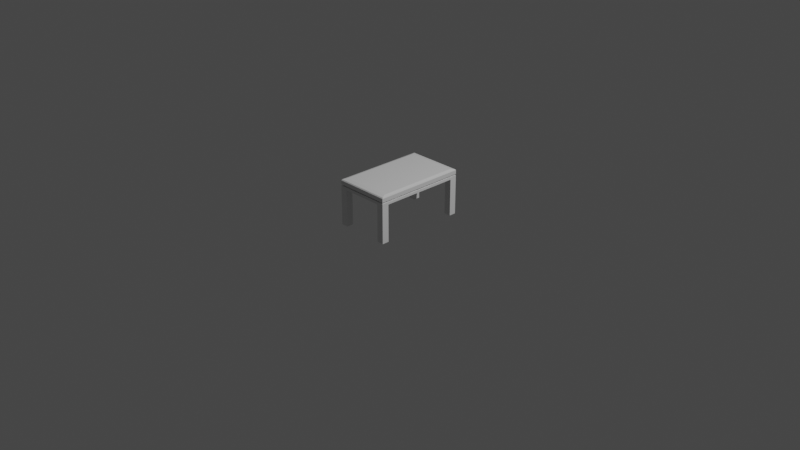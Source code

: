 # Source: Stocki-Einstufig.blend  (saved by Blender 2.80.75; exported with 4.5.12 LTS)
import bpy
from mathutils import Matrix  # noqa: F401  (used for matrix-valued properties, if any)

bpy.ops.wm.read_factory_settings(use_empty=True)
scene = bpy.context.scene
scene.name = 'Scene'

# ---- collections
col_collection = bpy.data.collections.new('Collection'); scene.collection.children.link(col_collection)

# ---- materials (node trees are filled in below, after node groups)
mat_material = bpy.data.materials.new('Material')
mat_material.alpha_threshold = 0.0
mat_material.use_transparent_shadow = False
mat_material.line_color = (0.0, 0.0, 0.0, 1.0)

# ---- material node trees
mat_material.use_nodes = True; mat_material.node_tree.nodes.clear()
_N = mat_material.node_tree.nodes; _L = mat_material.node_tree.links
n0 = _N.new('ShaderNodeOutputMaterial'); n0.name = 'Material Output'; n0.location = (300, 300)
n1 = _N.new('ShaderNodeBsdfPrincipled'); n1.name = 'Principled BSDF'; n1.location = (10, 300)
n1.distribution = 'GGX'
n1.subsurface_method = 'BURLEY'
n1.inputs[2].default_value = 0.4
n1.inputs[3].default_value = 1.45
n1.inputs[27].default_value = (0.0, 0.0, 0.0, 1.0)
n1.inputs[28].default_value = 1.0
_L.new(n1.outputs[0], n0.inputs[0])
n0.is_active_output = True

# ---- world
world_world = bpy.data.worlds.new('World'); scene.world = world_world
world_world.use_nodes = True; world_world.node_tree.nodes.clear()
_N = world_world.node_tree.nodes; _L = world_world.node_tree.links
n0 = _N.new('ShaderNodeOutputWorld'); n0.name = 'World Output'; n0.location = (300, 300)
n1 = _N.new('ShaderNodeBackground'); n1.name = 'Background'; n1.location = (10, 300)
n1.inputs[0].default_value = (0.05088, 0.05088, 0.05088, 1.0)
_L.new(n1.outputs[0], n0.inputs[0])
n0.is_active_output = True
world_world.color = (0.05088, 0.05088, 0.05088)
world_world.use_sun_shadow = False
world_world.sun_shadow_jitter_overblur = 0.0

# ---- cameras
cam_camera = bpy.data.cameras.new('Camera')
cam_camera.clip_end = 100.0
cam_camera.ortho_scale = 7.314

# ---- lights
light_light = bpy.data.lights.new('Light', 'POINT')
light_light.transmission_factor = 0.0
light_light.energy = 1000.0
light_light.shadow_soft_size = 0.1
light_light.shadow_maximum_resolution = 0.006
light_light.use_absolute_resolution = True

# ---- meshes
me_cube = bpy.data.meshes.new('Cube')
me_cube.from_pydata([(0.8961, 0.8961, 1.0), (1.0, 1.0, -1.0), (0.8961, -0.896, 1.0), (1.0, -1.0, -1.0), (-0.8961, 0.8961, 1.0), (-1.0, 1.0, -1.0), (-0.8961, -0.896, 1.0), (-1.0, -1.0, -1.0), (-0.75, 1.0, -1.0), (-0.672, -0.896, 1.0), (-0.75, -1.0, -1.0), (-0.672, 0.8961, 1.0), (0.75, -1.0, -1.0), (0.672, 0.8961, 1.0), (0.75, 1.0, -1.0), (0.672, -0.896, 1.0), (-1.0, -0.848, -1.0), (0.8961, -0.7598, 1.0), (-0.8961, -0.7598, 1.0), (1.0, -0.848, -1.0), (-0.75, -0.848, -1.0), (0.75, -0.848, -1.0), (-0.8961, 0.7617, 1.0), (1.0, 0.85, -1.0), (-1.0, 0.85, -1.0), (0.8961, 0.7617, 1.0), (-0.75, 0.85, -1.0), (0.75, 0.85, -1.0), (-0.9396, -0.9395, -0.4), (1.0, 0.85, -4.952), (0.9396, 0.9396, -0.4), (-1.0, -0.848, -9.0), (-1.0, -1.0, -9.0), (-0.75, 1.0, -9.0), (-1.0, 1.0, -9.0), (0.75, -1.0, -9.0), (1.0, -1.0, -9.0), (1.0, 0.85, -9.0), (1.0, 1.0, -9.0), (-0.75, -1.0, -9.0), (-0.75, -0.848, -9.0), (0.75, 1.0, -9.0), (0.75, -0.848, -9.0), (1.0, -0.848, -9.0), (-1.0, 0.85, -9.0), (-0.75, 0.85, -9.0), (0.75, 0.85, -9.0), (1.917, 0.85, -9.0), (1.0, 0.85, -4.47), (1.0, -1.0, -4.47), (1.006, -0.9915, -4.435), (0.9396, -0.9395, -0.4), (-0.9396, 0.9396, -0.4), (-0.7047, 0.9396, -0.4), (-0.7047, -0.9395, -0.4), (0.7047, -0.9395, -0.4), (0.7047, 0.9396, -0.4), (0.9396, -0.7967, -0.4), (-0.9396, -0.7967, -0.4), (0.9396, 0.7986, -0.4), (-0.9396, 0.7986, -0.4), (1.0, 1.0, -0.4456), (1.0, -1.0, -0.4456), (-1.0, 1.0, -0.4456), (-1.0, -1.0, -0.4456), (-0.75, 1.0, -0.4456), (-0.75, -1.0, -0.4456), (0.75, -1.0, -0.4456), (0.75, 1.0, -0.4456), (1.0, -0.848, -0.4456), (-1.0, -0.848, -0.4456), (1.0, 0.85, -0.4456), (-1.0, 0.85, -0.4456), (-0.9868, -0.9868, -0.2949), (0.9868, 0.9868, -0.2949), (0.7401, 0.9868, -0.2949), (0.7401, -0.9868, -0.2949), (-0.7401, -0.9868, -0.2949), (0.9868, -0.8368, -0.2949), (-0.9868, 0.9868, -0.2949), (-0.7401, 0.9868, -0.2949), (0.9868, -0.9868, -0.2949), (-0.9868, -0.8368, -0.2949), (0.9868, 0.8388, -0.2949), (-0.9868, 0.8388, -0.2949), (-1.0, -1.0, -0.1728), (1.0, 1.0, -0.1728), (0.75, 1.0, -0.1728), (0.75, -1.0, -0.1728), (-0.75, -1.0, -0.1728), (1.0, -0.848, -0.1728), (-1.0, 1.0, -0.1728), (-0.75, 1.0, -0.1728), (1.0, -1.0, -0.1728), (-1.0, -0.848, -0.1728), (1.0, 0.85, -0.1728), (-1.0, 0.85, -0.1728), (-0.9829, -0.9828, 0.841), (0.9829, 0.9829, 0.841), (0.7371, 0.9829, 0.841), (0.7371, -0.9828, 0.841), (-0.7371, -0.9828, 0.841), (0.9829, -0.8335, 0.841), (-0.9829, 0.9829, 0.841), (-0.7371, 0.9829, 0.841), (0.9829, -0.9828, 0.841), (-0.9829, -0.8335, 0.841), (0.9829, 0.8354, 0.841), (-0.9829, 0.8354, 0.841), (1.0, 1.0, 0.6484), (0.75, 1.0, 0.6484), (0.75, -1.0, 0.6484), (-0.75, -1.0, 0.6484), (1.0, -0.848, 0.6484), (-1.0, 1.0, 0.6484), (-0.75, 1.0, 0.6484), (1.0, -1.0, 0.6484), (-1.0, -0.848, 0.6484), (1.0, 0.85, 0.6484), (-1.0, 0.85, 0.6484), (-1.0, -1.0, 0.6484)], [(48, 29), (49, 50)], [(101, 9, 6, 97), (108, 22, 4, 103), (3, 12, 35, 36), (102, 17, 2, 105), (99, 13, 0, 98), (62, 51, 55, 67), (103, 4, 11, 104), (23, 27, 46, 37), (100, 15, 9, 101), (105, 2, 15, 100), (104, 11, 13, 99), (20, 21, 12, 10), (26, 27, 21, 20), (24, 26, 20, 16), (107, 25, 17, 102), (27, 23, 19, 21), (97, 6, 18, 106), (7, 16, 31, 32), (98, 0, 25, 107), (14, 1, 38, 41), (9, 15, 2, 17, 25, 0, 13, 11, 4, 22, 18, 6), (8, 14, 27, 26), (106, 18, 22, 108), (70, 58, 60, 72), (65, 53, 56, 68), (71, 59, 57, 69), (67, 55, 54, 66), (64, 28, 58, 70), (61, 30, 59, 71), (42, 43, 36, 35), (31, 40, 39, 32), (41, 38, 37, 46), (34, 33, 45, 44), (19, 3, 36, 43), (24, 5, 34, 44), (5, 8, 33, 34), (16, 20, 40, 31), (20, 10, 39, 40), (26, 24, 44, 45), (8, 26, 45, 33), (21, 19, 43, 42), (1, 23, 37, 38), (12, 21, 42, 35), (27, 14, 41, 46), (10, 7, 32, 39), (63, 52, 53, 65), (68, 56, 30, 61), (69, 57, 51, 62), (72, 60, 52, 63), (66, 54, 28, 64), (10, 66, 64, 7), (24, 72, 63, 5), (19, 69, 62, 3), (14, 68, 61, 1), (5, 63, 65, 8), (1, 61, 71, 23), (7, 64, 70, 16), (12, 67, 66, 10), (23, 71, 69, 19), (8, 65, 68, 14), (16, 70, 72, 24), (3, 62, 67, 12), (58, 82, 84, 60), (30, 74, 83, 59), (28, 73, 82, 58), (59, 83, 78, 57), (53, 80, 75, 56), (51, 81, 76, 55), (55, 76, 77, 54), (52, 79, 80, 53), (56, 75, 74, 30), (57, 78, 81, 51), (60, 84, 79, 52), (54, 77, 73, 28), (82, 94, 96, 84), (74, 86, 95, 83), (73, 85, 94, 82), (83, 95, 90, 78), (80, 92, 87, 75), (81, 93, 88, 76), (76, 88, 89, 77), (79, 91, 92, 80), (75, 87, 86, 74), (78, 90, 93, 81), (84, 96, 91, 79), (77, 89, 85, 73), (117, 106, 108, 119), (109, 98, 107, 118), (120, 97, 106, 117), (118, 107, 102, 113), (115, 104, 99, 110), (116, 105, 100, 111), (111, 100, 101, 112), (114, 103, 104, 115), (110, 99, 98, 109), (113, 102, 105, 116), (119, 108, 103, 114), (112, 101, 97, 120), (89, 112, 120, 85), (96, 119, 114, 91), (90, 113, 116, 93), (87, 110, 109, 86), (91, 114, 115, 92), (88, 111, 112, 89), (93, 116, 111, 88), (92, 115, 110, 87), (95, 118, 113, 90), (85, 120, 117, 94), (86, 109, 118, 95), (94, 117, 119, 96)])
_uv = me_cube.uv_layers.new(name='UVMap')
_uv.uv.foreach_set('vector', [0.6047, 0.4914, 0.625, 0.4914, 0.625, 0.5, 0.6047, 0.5, 0.6047, 0.7358, 0.625, 0.7358, 0.625, 0.75, 0.6047, 0.75, 0.375, 0.25, 0.375, 0.2755, 0.375, 0.2755, 0.375, 0.25, 0.3547, 0.7434, 0.375, 0.7434, 0.375, 0.75, 0.3547, 0.75, 0.8547, 0.7245, 0.875, 0.7245, 0.875, 0.75, 0.8547, 0.75, 0.4406, 0.25, 0.446, 0.25, 0.446, 0.2755, 0.4406, 0.2755, 0.8547, 0.5, 0.875, 0.5, 0.875, 0.5086, 0.8547, 0.5086, 0.625, 0.7642, 0.5995, 0.7642, 0.5995, 0.7642, 0.625, 0.7642, 0.6047, 0.2755, 0.625, 0.2755, 0.625, 0.4914, 0.6047, 0.4914, 0.6047, 0.25, 0.625, 0.25, 0.625, 0.2755, 0.6047, 0.2755, 0.8547, 0.5086, 0.875, 0.5086, 0.875, 0.7245, 0.8547, 0.7245, 0.3836, 0.9934, 0.5995, 0.9934, 0.5995, 1.0, 0.3836, 1.0, 0.3836, 0.7642, 0.5995, 0.7642, 0.5995, 0.9934, 0.3836, 0.9934, 0.375, 0.7642, 0.3836, 0.7642, 0.3836, 0.9934, 0.375, 0.9934, 0.3547, 0.5142, 0.375, 0.5142, 0.375, 0.7434, 0.3547, 0.7434, 0.5995, 0.7642, 0.625, 0.7642, 0.625, 0.9934, 0.5995, 0.9934, 0.6047, 0.5, 0.625, 0.5, 0.625, 0.5066, 0.6047, 0.5066, 0.375, 0.5, 0.375, 0.5066, 0.375, 0.5066, 0.375, 0.5, 0.3547, 0.5, 0.375, 0.5, 0.375, 0.5142, 0.3547, 0.5142, 0.625, 0.7245, 0.625, 0.75, 0.625, 0.75, 0.625, 0.7245, 0.625, 0.4914, 0.625, 0.2755, 0.625, 0.25, 0.375, 0.7434, 0.375, 0.5142, 0.375, 0.5, 0.875, 0.7245, 0.875, 0.5086, 0.875, 0.5, 0.625, 0.7358, 0.625, 0.5066, 0.625, 0.5, 0.3836, 0.75, 0.5995, 0.75, 0.5995, 0.7642, 0.3836, 0.7642, 0.6047, 0.5066, 0.625, 0.5066, 0.625, 0.7358, 0.6047, 0.7358, 0.4406, 0.5066, 0.446, 0.5066, 0.446, 0.7358, 0.4406, 0.7358, 0.6906, 0.5086, 0.696, 0.5086, 0.696, 0.7245, 0.6906, 0.7245, 0.1906, 0.5142, 0.196, 0.5142, 0.196, 0.7434, 0.1906, 0.7434, 0.4406, 0.2755, 0.446, 0.2755, 0.446, 0.4914, 0.4406, 0.4914, 0.4406, 0.5, 0.446, 0.5, 0.446, 0.5066, 0.4406, 0.5066, 0.1906, 0.5, 0.196, 0.5, 0.196, 0.5142, 0.1906, 0.5142, 0.5995, 0.9934, 0.625, 0.9934, 0.625, 1.0, 0.5995, 1.0, 0.375, 0.9934, 0.3836, 0.9934, 0.3836, 1.0, 0.375, 1.0, 0.5995, 0.75, 0.625, 0.75, 0.625, 0.7642, 0.5995, 0.7642, 0.375, 0.75, 0.3836, 0.75, 0.3836, 0.7642, 0.375, 0.7642, 0.125, 0.7434, 0.125, 0.75, 0.125, 0.75, 0.125, 0.7434, 0.375, 0.7358, 0.375, 0.75, 0.375, 0.75, 0.375, 0.7358, 0.625, 0.5, 0.625, 0.5086, 0.625, 0.5086, 0.625, 0.5, 0.375, 0.9934, 0.3836, 0.9934, 0.3836, 0.9934, 0.375, 0.9934, 0.3836, 0.9934, 0.3836, 1.0, 0.3836, 1.0, 0.3836, 0.9934, 0.3836, 0.7642, 0.375, 0.7642, 0.375, 0.7642, 0.3836, 0.7642, 0.3836, 0.75, 0.3836, 0.7642, 0.3836, 0.7642, 0.3836, 0.75, 0.5995, 0.9934, 0.625, 0.9934, 0.625, 0.9934, 0.5995, 0.9934, 0.125, 0.5, 0.125, 0.5142, 0.125, 0.5142, 0.125, 0.5, 0.5995, 1.0, 0.5995, 0.9934, 0.5995, 0.9934, 0.5995, 1.0, 0.5995, 0.7642, 0.5995, 0.75, 0.5995, 0.75, 0.5995, 0.7642, 0.375, 0.4914, 0.375, 0.5, 0.375, 0.5, 0.375, 0.4914, 0.6906, 0.5, 0.696, 0.5, 0.696, 0.5086, 0.6906, 0.5086, 0.6906, 0.7245, 0.696, 0.7245, 0.696, 0.75, 0.6906, 0.75, 0.1906, 0.7434, 0.196, 0.7434, 0.196, 0.75, 0.1906, 0.75, 0.4406, 0.7358, 0.446, 0.7358, 0.446, 0.75, 0.4406, 0.75, 0.4406, 0.4914, 0.446, 0.4914, 0.446, 0.5, 0.4406, 0.5, 0.375, 0.4914, 0.4406, 0.4914, 0.4406, 0.5, 0.375, 0.5, 0.375, 0.7358, 0.4406, 0.7358, 0.4406, 0.75, 0.375, 0.75, 0.125, 0.7434, 0.1906, 0.7434, 0.1906, 0.75, 0.125, 0.75, 0.625, 0.7245, 0.6906, 0.7245, 0.6906, 0.75, 0.625, 0.75, 0.625, 0.5, 0.6906, 0.5, 0.6906, 0.5086, 0.625, 0.5086, 0.125, 0.5, 0.1906, 0.5, 0.1906, 0.5142, 0.125, 0.5142, 0.375, 0.5, 0.4406, 0.5, 0.4406, 0.5066, 0.375, 0.5066, 0.375, 0.2755, 0.4406, 0.2755, 0.4406, 0.4914, 0.375, 0.4914, 0.125, 0.5142, 0.1906, 0.5142, 0.1906, 0.7434, 0.125, 0.7434, 0.625, 0.5086, 0.6906, 0.5086, 0.6906, 0.7245, 0.625, 0.7245, 0.375, 0.5066, 0.4406, 0.5066, 0.4406, 0.7358, 0.375, 0.7358, 0.375, 0.25, 0.4406, 0.25, 0.4406, 0.2755, 0.375, 0.2755, 0.446, 0.5066, 0.4594, 0.5066, 0.4594, 0.7358, 0.446, 0.7358, 0.196, 0.5, 0.2094, 0.5, 0.2094, 0.5142, 0.196, 0.5142, 0.446, 0.5, 0.4594, 0.5, 0.4594, 0.5066, 0.446, 0.5066, 0.196, 0.5142, 0.2094, 0.5142, 0.2094, 0.7434, 0.196, 0.7434, 0.696, 0.5086, 0.7094, 0.5086, 0.7094, 0.7245, 0.696, 0.7245, 0.446, 0.25, 0.4594, 0.25, 0.4594, 0.2755, 0.446, 0.2755, 0.446, 0.2755, 0.4594, 0.2755, 0.4594, 0.4914, 0.446, 0.4914, 0.696, 0.5, 0.7094, 0.5, 0.7094, 0.5086, 0.696, 0.5086, 0.696, 0.7245, 0.7094, 0.7245, 0.7094, 0.75, 0.696, 0.75, 0.196, 0.7434, 0.2094, 0.7434, 0.2094, 0.75, 0.196, 0.75, 0.446, 0.7358, 0.4594, 0.7358, 0.4594, 0.75, 0.446, 0.75, 0.446, 0.4914, 0.4594, 0.4914, 0.4594, 0.5, 0.446, 0.5, 0.4594, 0.5066, 0.475, 0.5066, 0.475, 0.7358, 0.4594, 0.7358, 0.2094, 0.5, 0.225, 0.5, 0.225, 0.5142, 0.2094, 0.5142, 0.4594, 0.5, 0.475, 0.5, 0.475, 0.5066, 0.4594, 0.5066, 0.2094, 0.5142, 0.225, 0.5142, 0.225, 0.7434, 0.2094, 0.7434, 0.7094, 0.5086, 0.725, 0.5086, 0.725, 0.7245, 0.7094, 0.7245, 0.4594, 0.25, 0.475, 0.25, 0.475, 0.2755, 0.4594, 0.2755, 0.4594, 0.2755, 0.475, 0.2755, 0.475, 0.4914, 0.4594, 0.4914, 0.7094, 0.5, 0.725, 0.5, 0.725, 0.5086, 0.7094, 0.5086, 0.7094, 0.7245, 0.725, 0.7245, 0.725, 0.75, 0.7094, 0.75, 0.2094, 0.7434, 0.225, 0.7434, 0.225, 0.75, 0.2094, 0.75, 0.4594, 0.7358, 0.475, 0.7358, 0.475, 0.75, 0.4594, 0.75, 0.4594, 0.4914, 0.475, 0.4914, 0.475, 0.5, 0.4594, 0.5, 0.58, 0.5066, 0.6047, 0.5066, 0.6047, 0.7358, 0.58, 0.7358, 0.33, 0.5, 0.3547, 0.5, 0.3547, 0.5142, 0.33, 0.5142, 0.58, 0.5, 0.6047, 0.5, 0.6047, 0.5066, 0.58, 0.5066, 0.33, 0.5142, 0.3547, 0.5142, 0.3547, 0.7434, 0.33, 0.7434, 0.83, 0.5086, 0.8547, 0.5086, 0.8547, 0.7245, 0.83, 0.7245, 0.58, 0.25, 0.6047, 0.25, 0.6047, 0.2755, 0.58, 0.2755, 0.58, 0.2755, 0.6047, 0.2755, 0.6047, 0.4914, 0.58, 0.4914, 0.83, 0.5, 0.8547, 0.5, 0.8547, 0.5086, 0.83, 0.5086, 0.83, 0.7245, 0.8547, 0.7245, 0.8547, 0.75, 0.83, 0.75, 0.33, 0.7434, 0.3547, 0.7434, 0.3547, 0.75, 0.33, 0.75, 0.58, 0.7358, 0.6047, 0.7358, 0.6047, 0.75, 0.58, 0.75, 0.58, 0.4914, 0.6047, 0.4914, 0.6047, 0.5, 0.58, 0.5, 0.475, 0.4914, 0.58, 0.4914, 0.58, 0.5, 0.475, 0.5, 0.475, 0.7358, 0.58, 0.7358, 0.58, 0.75, 0.475, 0.75, 0.225, 0.7434, 0.33, 0.7434, 0.33, 0.75, 0.225, 0.75, 0.725, 0.7245, 0.83, 0.7245, 0.83, 0.75, 0.725, 0.75, 0.725, 0.5, 0.83, 0.5, 0.83, 0.5086, 0.725, 0.5086, 0.475, 0.2755, 0.58, 0.2755, 0.58, 0.4914, 0.475, 0.4914, 0.475, 0.25, 0.58, 0.25, 0.58, 0.2755, 0.475, 0.2755, 0.725, 0.5086, 0.83, 0.5086, 0.83, 0.7245, 0.725, 0.7245, 0.225, 0.5142, 0.33, 0.5142, 0.33, 0.7434, 0.225, 0.7434, 0.475, 0.5, 0.58, 0.5, 0.58, 0.5066, 0.475, 0.5066, 0.225, 0.5, 0.33, 0.5, 0.33, 0.5142, 0.225, 0.5142, 0.475, 0.5066, 0.58, 0.5066, 0.58, 0.7358, 0.475, 0.7358])
me_cube.materials.append(mat_material)
me_cube.use_remesh_preserve_volume = False
me_cube.use_remesh_preserve_attributes = False
me_cube.use_mirror_vertex_groups = False
me_cube.update()

# ---- objects
ob_cube = bpy.data.objects.new('Cube', me_cube)
ob_light = bpy.data.objects.new('Light', light_light)
ob_camera = bpy.data.objects.new('Camera', cam_camera)

# ---- transforms, parenting, visibility, modifiers, constraints
ob_cube.location = (0.0, 0.0, 0.45)
ob_cube.scale = (0.3, 0.5, 0.05)
ob_cube.lock_rotations_4d = False
ob_cube.empty_display_type = 'ARROWS'
ob_cube.lineart.crease_threshold = 0.0
ob_light.location = (4.076, 1.005, 5.904)
ob_light.rotation_euler = (0.6503, 0.05522, 1.866)
ob_light.lock_rotations_4d = False
ob_light.empty_display_type = 'ARROWS'
ob_light.color = (0.0, 0.0, 0.0, 0.0)
ob_light.lineart.crease_threshold = 0.0
ob_camera.location = (7.359, -6.926, 4.958)
ob_camera.rotation_euler = (1.109, 0.0, 0.8149)
ob_camera.lock_rotations_4d = False
ob_camera.empty_display_type = 'ARROWS'
ob_camera.color = (0.0, 0.0, 0.0, 0.0)
ob_camera.display_type = 'WIRE'
ob_camera.lineart.crease_threshold = 0.0

# ---- collection membership
col_collection.objects.link(ob_cube)
col_collection.objects.link(ob_light)
col_collection.objects.link(ob_camera)

# ---- scene / render settings (as saved in the file)
scene.camera = ob_camera
scene.frame_start = 1; scene.frame_end = 250; scene.frame_set(1)
scene.render.engine = 'BLENDER_EEVEE_NEXT'
scene.cycles.use_denoising = False
scene.cycles.samples = 128
scene.cycles.sampling_pattern = 'TABULATED_SOBOL'
scene.cycles.use_adaptive_sampling = False
scene.cycles.use_light_tree = False
scene.view_settings.view_transform = 'Filmic'
bpy.context.view_layer.update()
